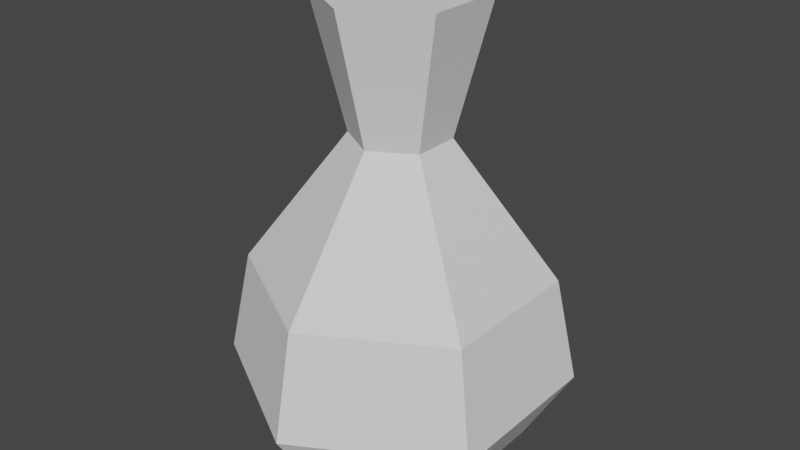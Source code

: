 # Source: flask_stuff1.blend  (saved by Blender 3.4.6; exported with 4.5.12 LTS)
import bpy
from mathutils import Matrix  # noqa: F401  (used for matrix-valued properties, if any)

bpy.ops.wm.read_factory_settings(use_empty=True)
scene = bpy.context.scene
scene.name = 'Scene'

# ---- collections
col_collection = bpy.data.collections.new('Collection'); scene.collection.children.link(col_collection)

# ---- world
world_world = bpy.data.worlds.new('World'); scene.world = world_world
world_world.use_nodes = True; world_world.node_tree.nodes.clear()
_N = world_world.node_tree.nodes; _L = world_world.node_tree.links
n0 = _N.new('ShaderNodeOutputWorld'); n0.name = 'World Output'; n0.location = (300, 300)
n1 = _N.new('ShaderNodeBackground'); n1.name = 'Background'; n1.location = (10, 300)
n1.inputs[0].default_value = (0.05088, 0.05088, 0.05088, 1.0)
_L.new(n1.outputs[0], n0.inputs[0])
n0.is_active_output = True
world_world.color = (0.05088, 0.05088, 0.05088)
world_world.use_sun_shadow = False
world_world.sun_shadow_jitter_overblur = 0.0

# ---- meshes
me_cylinder = bpy.data.meshes.new('Cylinder')
me_cylinder.from_pydata([(0.0, 1.0, -0.2), (0.0, 1.377, 0.3897), (0.866, 0.5, -0.2), (1.192, 0.6884, 0.3897), (0.866, -0.5, -0.2), (1.192, -0.6884, 0.3897), (0.0, -1.0, -0.2), (0.0, -1.377, 0.3897), (-0.866, -0.5, -0.2), (-1.192, -0.6884, 0.3897), (-0.866, 0.5, -0.2), (-1.192, 0.6884, 0.3897), (1.04, 0.6003, 1.237), (6.316e-09, 1.201, 1.237), (1.04, -0.6003, 1.237), (6.316e-09, -1.201, 1.237), (-1.04, -0.6003, 1.237), (-1.04, 0.6003, 1.237), (0.3342, 0.1929, 2.33), (-5.328e-09, 0.3859, 2.33), (0.3342, -0.1929, 2.33), (-5.328e-09, -0.3859, 2.33), (-0.3342, -0.1929, 2.33), (-0.3342, 0.1929, 2.33), (0.5688, 0.3284, 3.402), (1.613e-07, 0.6567, 3.402), (0.5688, -0.3284, 3.402), (1.613e-07, -0.6567, 3.402), (-0.5688, -0.3284, 3.402), (-0.5688, 0.3284, 3.402)], [], [(0, 1, 3, 2), (2, 3, 5, 4), (4, 5, 7, 6), (6, 7, 9, 8), (9, 7, 15, 16), (8, 9, 11, 10), (10, 11, 1, 0), (0, 2, 4, 6, 8, 10), (17, 16, 22, 23), (5, 3, 12, 14), (11, 9, 16, 17), (3, 1, 13, 12), (7, 5, 14, 15), (1, 11, 17, 13), (19, 23, 29, 25), (15, 14, 20, 21), (12, 13, 19, 18), (13, 17, 23, 19), (16, 15, 21, 22), (14, 12, 18, 20), (24, 25, 29, 28, 27, 26), (22, 21, 27, 28), (20, 18, 24, 26), (23, 22, 28, 29), (21, 20, 26, 27), (18, 19, 25, 24)])
_uv = me_cylinder.uv_layers.new(name='UVMap')
_uv.uv.foreach_set('vector', [0.2047, 0.4946, 0.2047, 0.5724, 0.3638, 0.5724, 0.319, 0.4946, 0.2707, 0.4946, 0.2965, 0.5724, 0.1129, 0.5724, 0.1388, 0.4946, 0.319, 0.4946, 0.3638, 0.5724, 0.2047, 0.5724, 0.2047, 0.4946, 0.2047, 0.4946, 0.2047, 0.5724, 0.0457, 0.5724, 0.09046, 0.4946, 0.0457, 0.5724, 0.2047, 0.5724, 0.2047, 0.6843, 0.08542, 0.6843, 0.1388, 0.4946, 0.1129, 0.5724, 0.2965, 0.5724, 0.2707, 0.4946, 0.09046, 0.4946, 0.0457, 0.5724, 0.2047, 0.5724, 0.2047, 0.4946, 0.4583, 0.9364, 0.5144, 0.8389, 0.458, 0.7415, 0.3455, 0.7417, 0.2894, 0.8392, 0.3458, 0.9365, 0.2736, 0.6843, 0.1358, 0.6843, 0.1793, 0.8285, 0.2302, 0.8285, 0.1129, 0.5724, 0.2965, 0.5724, 0.2736, 0.6843, 0.1358, 0.6843, 0.2965, 0.5724, 0.1129, 0.5724, 0.1358, 0.6843, 0.2736, 0.6843, 0.3638, 0.5724, 0.2047, 0.5724, 0.2047, 0.6843, 0.324, 0.6843, 0.2047, 0.5724, 0.3638, 0.5724, 0.324, 0.6843, 0.2047, 0.6843, 0.2047, 0.5724, 0.0457, 0.5724, 0.08542, 0.6843, 0.2047, 0.6843, 0.2047, 0.8285, 0.1606, 0.8285, 0.1297, 0.9699, 0.2047, 0.9699, 0.2047, 0.6843, 0.324, 0.6843, 0.2488, 0.8285, 0.2047, 0.8285, 0.324, 0.6843, 0.2047, 0.6843, 0.2047, 0.8285, 0.2488, 0.8285, 0.2047, 0.6843, 0.08542, 0.6843, 0.1606, 0.8285, 0.2047, 0.8285, 0.08542, 0.6843, 0.2047, 0.6843, 0.2047, 0.8285, 0.1606, 0.8285, 0.1358, 0.6843, 0.2736, 0.6843, 0.2302, 0.8285, 0.1793, 0.8285, 0.4758, 0.8389, 0.4389, 0.903, 0.365, 0.9031, 0.328, 0.8392, 0.3648, 0.7751, 0.4387, 0.775, 0.1606, 0.8285, 0.2047, 0.8285, 0.2047, 0.9699, 0.1297, 0.9699, 0.1793, 0.8285, 0.2302, 0.8285, 0.2481, 0.9699, 0.1614, 0.9699, 0.2302, 0.8285, 0.1793, 0.8285, 0.1614, 0.9699, 0.2481, 0.9699, 0.2047, 0.8285, 0.2488, 0.8285, 0.2798, 0.9699, 0.2047, 0.9699, 0.2488, 0.8285, 0.2047, 0.8285, 0.2047, 0.9699, 0.2798, 0.9699])
me_cylinder.update()

# ---- objects
ob_cylinder = bpy.data.objects.new('Cylinder', me_cylinder)

# ---- transforms, parenting, visibility, modifiers, constraints
ob_cylinder.location = (0.0, 0.0, 0.0)

# ---- collection membership
col_collection.objects.link(ob_cylinder)

# ---- scene / render settings (as saved in the file)
scene.frame_start = 1; scene.frame_end = 250; scene.frame_set(1)
scene.render.engine = 'BLENDER_EEVEE_NEXT'
scene.cycles.sampling_pattern = 'TABULATED_SOBOL'
scene.cycles.use_light_tree = False
scene.view_settings.view_transform = 'Filmic'
bpy.context.view_layer.update()

# ---- added for rendering (the .blend has no active camera and no usable light): camera, sun
cam_auto = bpy.data.cameras.new('AutoCamera')
cam_auto.lens = 50.0
cam_auto.sensor_width = 36.0
cam_auto.clip_end = 1000.0
ob_auto_camera = bpy.data.objects.new('AutoCamera', cam_auto)
scene.collection.objects.link(ob_auto_camera)
ob_auto_camera.location = (4.73947, -5.68736, 5.39239)
ob_auto_camera.rotation_euler = (1.09748, -7.21219e-08, 0.694738)
scene.camera = ob_auto_camera
light_auto_sun = bpy.data.lights.new('AutoSun', 'SUN')
light_auto_sun.energy = 3.0
light_auto_sun.angle = 0.0523599
ob_auto_sun = bpy.data.objects.new('AutoSun', light_auto_sun)
scene.collection.objects.link(ob_auto_sun)
ob_auto_sun.rotation_euler = (0.872665, 0.174533, 0.523599)
bpy.context.view_layer.update()
